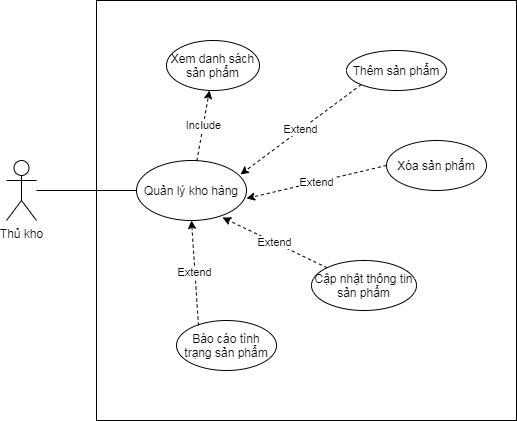

The diagram above was exported from draw.io. Its source (the exported page's mxGraphModel, read from the mxfile embedded in the PNG):
<mxGraphModel dx="868" dy="511" grid="1" gridSize="10" guides="1" tooltips="1" connect="1" arrows="1" fold="1" page="1" pageScale="1" pageWidth="850" pageHeight="1100" math="0" shadow="0">
  <root>
    <mxCell id="0" />
    <mxCell id="1" parent="0" />
    <mxCell id="JmrGelO_igkIekRhrfiD-1" value="Thủ kho" style="shape=umlActor;verticalLabelPosition=bottom;verticalAlign=top;html=1;outlineConnect=0;" vertex="1" parent="1">
      <mxGeometry x="120" y="170" width="30" height="60" as="geometry" />
    </mxCell>
    <mxCell id="JmrGelO_igkIekRhrfiD-2" value="" style="whiteSpace=wrap;html=1;aspect=fixed;fillColor=none;" vertex="1" parent="1">
      <mxGeometry x="210" y="10" width="420" height="420" as="geometry" />
    </mxCell>
    <mxCell id="JmrGelO_igkIekRhrfiD-3" value="Quản lý kho hàng" style="ellipse;whiteSpace=wrap;html=1;fillColor=none;" vertex="1" parent="1">
      <mxGeometry x="250" y="170" width="110" height="60" as="geometry" />
    </mxCell>
    <mxCell id="JmrGelO_igkIekRhrfiD-6" value="" style="endArrow=none;html=1;entryX=0;entryY=0.5;entryDx=0;entryDy=0;" edge="1" parent="1" source="JmrGelO_igkIekRhrfiD-1" target="JmrGelO_igkIekRhrfiD-3">
      <mxGeometry width="50" height="50" relative="1" as="geometry">
        <mxPoint x="400" y="280" as="sourcePoint" />
        <mxPoint x="450" y="230" as="targetPoint" />
      </mxGeometry>
    </mxCell>
    <mxCell id="JmrGelO_igkIekRhrfiD-7" value="Thêm sản phẩm" style="ellipse;whiteSpace=wrap;html=1;fillColor=none;" vertex="1" parent="1">
      <mxGeometry x="460" y="60" width="100" height="40" as="geometry" />
    </mxCell>
    <mxCell id="JmrGelO_igkIekRhrfiD-8" value="Xóa sản phẩm" style="ellipse;whiteSpace=wrap;html=1;fillColor=none;" vertex="1" parent="1">
      <mxGeometry x="500" y="150" width="100" height="50" as="geometry" />
    </mxCell>
    <mxCell id="JmrGelO_igkIekRhrfiD-9" value="Cập nhật&amp;nbsp;thông tin sản phẩm" style="ellipse;whiteSpace=wrap;html=1;fillColor=none;" vertex="1" parent="1">
      <mxGeometry x="425" y="270" width="105" height="50" as="geometry" />
    </mxCell>
    <mxCell id="JmrGelO_igkIekRhrfiD-10" value="Báo cáo tình trạng sản phẩm" style="ellipse;whiteSpace=wrap;html=1;fillColor=none;" vertex="1" parent="1">
      <mxGeometry x="290" y="330" width="100" height="50" as="geometry" />
    </mxCell>
    <mxCell id="JmrGelO_igkIekRhrfiD-11" value="Xem danh sách sản phẩm" style="ellipse;whiteSpace=wrap;html=1;fillColor=none;" vertex="1" parent="1">
      <mxGeometry x="280" y="50" width="93" height="50" as="geometry" />
    </mxCell>
    <mxCell id="JmrGelO_igkIekRhrfiD-15" value="Extend" style="endArrow=classic;html=1;dashed=1;exitX=0;exitY=1;exitDx=0;exitDy=0;entryX=0.945;entryY=0.233;entryDx=0;entryDy=0;entryPerimeter=0;" edge="1" parent="1" source="JmrGelO_igkIekRhrfiD-7" target="JmrGelO_igkIekRhrfiD-3">
      <mxGeometry width="50" height="50" relative="1" as="geometry">
        <mxPoint x="290" y="260" as="sourcePoint" />
        <mxPoint x="340" y="210" as="targetPoint" />
      </mxGeometry>
    </mxCell>
    <mxCell id="JmrGelO_igkIekRhrfiD-17" value="Extend" style="endArrow=classic;html=1;dashed=1;exitX=0;exitY=0.5;exitDx=0;exitDy=0;entryX=1;entryY=0.633;entryDx=0;entryDy=0;entryPerimeter=0;" edge="1" parent="1" source="JmrGelO_igkIekRhrfiD-8" target="JmrGelO_igkIekRhrfiD-3">
      <mxGeometry width="50" height="50" relative="1" as="geometry">
        <mxPoint x="480" y="160" as="sourcePoint" />
        <mxPoint x="373.95000000000005" y="203.98000000000002" as="targetPoint" />
      </mxGeometry>
    </mxCell>
    <mxCell id="JmrGelO_igkIekRhrfiD-18" value="Extend" style="endArrow=classic;html=1;dashed=1;exitX=0.22;exitY=0.1;exitDx=0;exitDy=0;entryX=0.5;entryY=1;entryDx=0;entryDy=0;exitPerimeter=0;" edge="1" parent="1" source="JmrGelO_igkIekRhrfiD-10" target="JmrGelO_igkIekRhrfiD-3">
      <mxGeometry width="50" height="50" relative="1" as="geometry">
        <mxPoint x="490" y="170" as="sourcePoint" />
        <mxPoint x="383.95000000000005" y="213.98000000000002" as="targetPoint" />
      </mxGeometry>
    </mxCell>
    <mxCell id="JmrGelO_igkIekRhrfiD-20" value="Extend" style="endArrow=classic;html=1;dashed=1;exitX=0;exitY=0;exitDx=0;exitDy=0;entryX=0.782;entryY=0.95;entryDx=0;entryDy=0;entryPerimeter=0;" edge="1" parent="1" source="JmrGelO_igkIekRhrfiD-9" target="JmrGelO_igkIekRhrfiD-3">
      <mxGeometry width="50" height="50" relative="1" as="geometry">
        <mxPoint x="500" y="180" as="sourcePoint" />
        <mxPoint x="393.95000000000005" y="223.98000000000002" as="targetPoint" />
      </mxGeometry>
    </mxCell>
    <mxCell id="JmrGelO_igkIekRhrfiD-21" value="Include" style="endArrow=classic;html=1;dashed=1;" edge="1" parent="1" source="JmrGelO_igkIekRhrfiD-3">
      <mxGeometry width="50" height="50" relative="1" as="geometry">
        <mxPoint x="330" y="205" as="sourcePoint" />
        <mxPoint x="323" y="100" as="targetPoint" />
      </mxGeometry>
    </mxCell>
  </root>
</mxGraphModel>